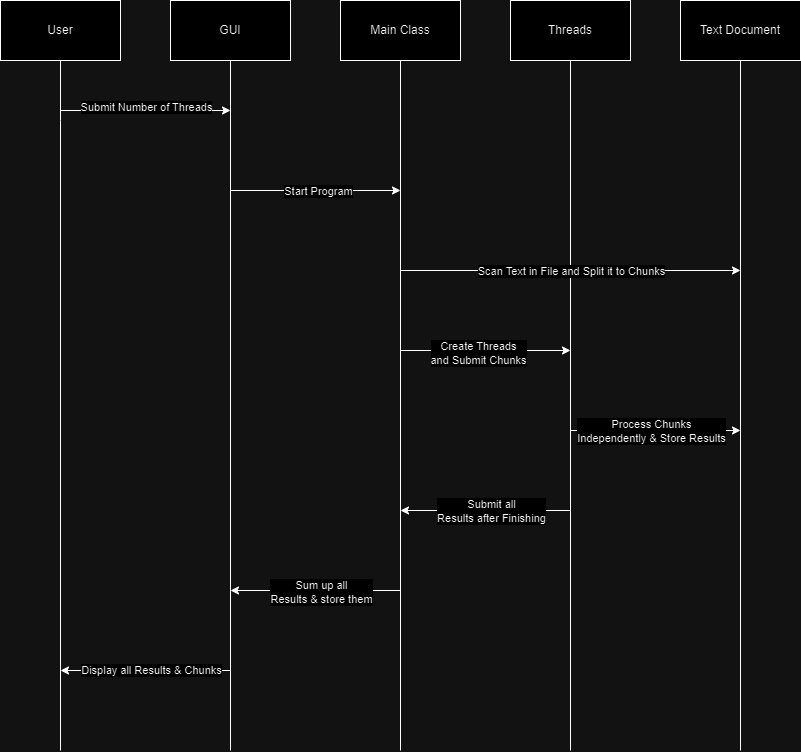

The diagram above was exported from draw.io. Its source (the exported page's mxGraphModel, read from the mxfile embedded in the PNG):
<mxGraphModel dx="1221" dy="580" grid="1" gridSize="10" guides="1" tooltips="1" connect="1" arrows="1" fold="1" page="1" pageScale="1" pageWidth="850" pageHeight="1100" math="0" shadow="0">
  <root>
    <mxCell id="0" />
    <mxCell id="1" parent="0" />
    <mxCell id="as-oYqDqxkG-KzNH_nvu-1" value="User" style="rounded=0;whiteSpace=wrap;html=1;" parent="1" vertex="1">
      <mxGeometry x="25" y="110" width="120" height="60" as="geometry" />
    </mxCell>
    <mxCell id="as-oYqDqxkG-KzNH_nvu-2" value="GUI" style="rounded=0;whiteSpace=wrap;html=1;" parent="1" vertex="1">
      <mxGeometry x="195" y="110" width="120" height="60" as="geometry" />
    </mxCell>
    <mxCell id="as-oYqDqxkG-KzNH_nvu-3" value="Main Class" style="rounded=0;whiteSpace=wrap;html=1;" parent="1" vertex="1">
      <mxGeometry x="365" y="110" width="120" height="60" as="geometry" />
    </mxCell>
    <mxCell id="as-oYqDqxkG-KzNH_nvu-4" value="Threads" style="rounded=0;whiteSpace=wrap;html=1;" parent="1" vertex="1">
      <mxGeometry x="535" y="110" width="120" height="60" as="geometry" />
    </mxCell>
    <mxCell id="as-oYqDqxkG-KzNH_nvu-5" value="Text Document" style="rounded=0;whiteSpace=wrap;html=1;" parent="1" vertex="1">
      <mxGeometry x="705" y="110" width="120" height="60" as="geometry" />
    </mxCell>
    <mxCell id="AqJ3z98t3rkxYfNr8jgj-1" value="" style="endArrow=none;html=1;rounded=0;entryX=0.5;entryY=1;entryDx=0;entryDy=0;" parent="1" target="as-oYqDqxkG-KzNH_nvu-5" edge="1">
      <mxGeometry width="50" height="50" relative="1" as="geometry">
        <mxPoint x="765" y="860" as="sourcePoint" />
        <mxPoint x="445" y="420" as="targetPoint" />
      </mxGeometry>
    </mxCell>
    <mxCell id="AqJ3z98t3rkxYfNr8jgj-2" value="" style="endArrow=none;html=1;rounded=0;entryX=0.5;entryY=1;entryDx=0;entryDy=0;" parent="1" target="as-oYqDqxkG-KzNH_nvu-4" edge="1">
      <mxGeometry width="50" height="50" relative="1" as="geometry">
        <mxPoint x="595" y="860" as="sourcePoint" />
        <mxPoint x="445" y="420" as="targetPoint" />
      </mxGeometry>
    </mxCell>
    <mxCell id="AqJ3z98t3rkxYfNr8jgj-3" value="" style="endArrow=none;html=1;rounded=0;entryX=0.5;entryY=1;entryDx=0;entryDy=0;" parent="1" target="as-oYqDqxkG-KzNH_nvu-3" edge="1">
      <mxGeometry width="50" height="50" relative="1" as="geometry">
        <mxPoint x="425" y="860" as="sourcePoint" />
        <mxPoint x="445" y="420" as="targetPoint" />
      </mxGeometry>
    </mxCell>
    <mxCell id="AqJ3z98t3rkxYfNr8jgj-4" value="" style="endArrow=none;html=1;rounded=0;entryX=0.5;entryY=1;entryDx=0;entryDy=0;" parent="1" target="as-oYqDqxkG-KzNH_nvu-2" edge="1">
      <mxGeometry width="50" height="50" relative="1" as="geometry">
        <mxPoint x="255" y="860" as="sourcePoint" />
        <mxPoint x="445" y="420" as="targetPoint" />
      </mxGeometry>
    </mxCell>
    <mxCell id="AqJ3z98t3rkxYfNr8jgj-5" value="" style="endArrow=none;html=1;rounded=0;entryX=0.5;entryY=1;entryDx=0;entryDy=0;" parent="1" target="as-oYqDqxkG-KzNH_nvu-1" edge="1">
      <mxGeometry width="50" height="50" relative="1" as="geometry">
        <mxPoint x="85" y="860" as="sourcePoint" />
        <mxPoint x="445" y="420" as="targetPoint" />
        <Array as="points">
          <mxPoint x="85" y="230" />
        </Array>
      </mxGeometry>
    </mxCell>
    <mxCell id="AqJ3z98t3rkxYfNr8jgj-6" value="" style="endArrow=classic;html=1;rounded=0;" parent="1" edge="1">
      <mxGeometry width="50" height="50" relative="1" as="geometry">
        <mxPoint x="85" y="220" as="sourcePoint" />
        <mxPoint x="255" y="220" as="targetPoint" />
      </mxGeometry>
    </mxCell>
    <mxCell id="AqJ3z98t3rkxYfNr8jgj-14" value="Submit Number of Threads" style="edgeLabel;html=1;align=center;verticalAlign=middle;resizable=0;points=[];" parent="AqJ3z98t3rkxYfNr8jgj-6" vertex="1" connectable="0">
      <mxGeometry y="4" relative="1" as="geometry">
        <mxPoint as="offset" />
      </mxGeometry>
    </mxCell>
    <mxCell id="AqJ3z98t3rkxYfNr8jgj-7" value="" style="endArrow=classic;html=1;rounded=0;" parent="1" edge="1">
      <mxGeometry width="50" height="50" relative="1" as="geometry">
        <mxPoint x="425" y="380" as="sourcePoint" />
        <mxPoint x="765" y="380" as="targetPoint" />
        <Array as="points" />
      </mxGeometry>
    </mxCell>
    <mxCell id="AqJ3z98t3rkxYfNr8jgj-17" value="Scan Text in File and Split it to Chunks" style="edgeLabel;html=1;align=center;verticalAlign=middle;resizable=0;points=[];" parent="AqJ3z98t3rkxYfNr8jgj-7" vertex="1" connectable="0">
      <mxGeometry x="-0.0059" y="-2" relative="1" as="geometry">
        <mxPoint x="1" y="-2" as="offset" />
      </mxGeometry>
    </mxCell>
    <mxCell id="AqJ3z98t3rkxYfNr8jgj-8" value="" style="endArrow=classic;html=1;rounded=0;" parent="1" edge="1">
      <mxGeometry width="50" height="50" relative="1" as="geometry">
        <mxPoint x="255" y="300" as="sourcePoint" />
        <mxPoint x="425" y="300" as="targetPoint" />
      </mxGeometry>
    </mxCell>
    <mxCell id="AqJ3z98t3rkxYfNr8jgj-16" value="Start Program" style="edgeLabel;html=1;align=center;verticalAlign=middle;resizable=0;points=[];" parent="AqJ3z98t3rkxYfNr8jgj-8" vertex="1" connectable="0">
      <mxGeometry x="0.0235" y="-1" relative="1" as="geometry">
        <mxPoint y="-1" as="offset" />
      </mxGeometry>
    </mxCell>
    <mxCell id="AqJ3z98t3rkxYfNr8jgj-9" value="" style="endArrow=classic;html=1;rounded=0;" parent="1" edge="1">
      <mxGeometry width="50" height="50" relative="1" as="geometry">
        <mxPoint x="425" y="460" as="sourcePoint" />
        <mxPoint x="595" y="460" as="targetPoint" />
      </mxGeometry>
    </mxCell>
    <mxCell id="AqJ3z98t3rkxYfNr8jgj-18" value="Create Threads&lt;div&gt;and Submit Chunks&lt;/div&gt;" style="edgeLabel;html=1;align=center;verticalAlign=middle;resizable=0;points=[];" parent="AqJ3z98t3rkxYfNr8jgj-9" vertex="1" connectable="0">
      <mxGeometry x="-0.0941" y="-2" relative="1" as="geometry">
        <mxPoint as="offset" />
      </mxGeometry>
    </mxCell>
    <mxCell id="AqJ3z98t3rkxYfNr8jgj-10" value="" style="endArrow=classic;html=1;rounded=0;" parent="1" edge="1">
      <mxGeometry width="50" height="50" relative="1" as="geometry">
        <mxPoint x="595" y="540" as="sourcePoint" />
        <mxPoint x="765" y="540" as="targetPoint" />
      </mxGeometry>
    </mxCell>
    <mxCell id="AqJ3z98t3rkxYfNr8jgj-20" value="Process Chunks&lt;div&gt;Independently &amp;amp; Store Results&lt;/div&gt;" style="edgeLabel;html=1;align=center;verticalAlign=middle;resizable=0;points=[];" parent="AqJ3z98t3rkxYfNr8jgj-10" vertex="1" connectable="0">
      <mxGeometry y="-3" relative="1" as="geometry">
        <mxPoint x="-5" y="-3" as="offset" />
      </mxGeometry>
    </mxCell>
    <mxCell id="AqJ3z98t3rkxYfNr8jgj-11" value="" style="endArrow=classic;html=1;rounded=0;" parent="1" edge="1">
      <mxGeometry width="50" height="50" relative="1" as="geometry">
        <mxPoint x="595" y="620" as="sourcePoint" />
        <mxPoint x="425" y="620" as="targetPoint" />
      </mxGeometry>
    </mxCell>
    <mxCell id="AqJ3z98t3rkxYfNr8jgj-21" value="Submit all&lt;div&gt;Results after Finishing&lt;/div&gt;" style="edgeLabel;html=1;align=center;verticalAlign=middle;resizable=0;points=[];" parent="AqJ3z98t3rkxYfNr8jgj-11" vertex="1" connectable="0">
      <mxGeometry x="-0.0118" y="4" relative="1" as="geometry">
        <mxPoint x="4" y="-4" as="offset" />
      </mxGeometry>
    </mxCell>
    <mxCell id="AqJ3z98t3rkxYfNr8jgj-12" value="" style="endArrow=classic;html=1;rounded=0;" parent="1" edge="1">
      <mxGeometry width="50" height="50" relative="1" as="geometry">
        <mxPoint x="255" y="780" as="sourcePoint" />
        <mxPoint x="85" y="780" as="targetPoint" />
      </mxGeometry>
    </mxCell>
    <mxCell id="AqJ3z98t3rkxYfNr8jgj-23" value="Display all Results &amp;amp; Chunks" style="edgeLabel;html=1;align=center;verticalAlign=middle;resizable=0;points=[];" parent="AqJ3z98t3rkxYfNr8jgj-12" vertex="1" connectable="0">
      <mxGeometry x="-0.0647" y="-1" relative="1" as="geometry">
        <mxPoint as="offset" />
      </mxGeometry>
    </mxCell>
    <mxCell id="AqJ3z98t3rkxYfNr8jgj-13" value="" style="endArrow=classic;html=1;rounded=0;" parent="1" edge="1">
      <mxGeometry width="50" height="50" relative="1" as="geometry">
        <mxPoint x="425" y="700" as="sourcePoint" />
        <mxPoint x="255" y="700" as="targetPoint" />
      </mxGeometry>
    </mxCell>
    <mxCell id="AqJ3z98t3rkxYfNr8jgj-22" value="Sum up all&lt;div&gt;Results &amp;amp; store them&lt;/div&gt;" style="edgeLabel;html=1;align=center;verticalAlign=middle;resizable=0;points=[];" parent="AqJ3z98t3rkxYfNr8jgj-13" vertex="1" connectable="0">
      <mxGeometry x="0.0706" y="1" relative="1" as="geometry">
        <mxPoint x="11" as="offset" />
      </mxGeometry>
    </mxCell>
  </root>
</mxGraphModel>